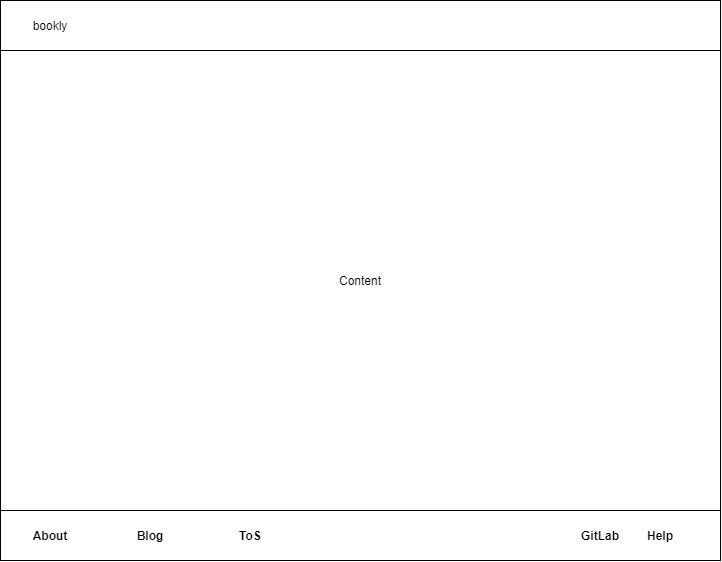

The diagram above was exported from draw.io. Its source (the exported page's mxGraphModel, read from the mxfile embedded in the PNG):
<mxGraphModel dx="1185" dy="626" grid="1" gridSize="10" guides="1" tooltips="1" connect="1" arrows="1" fold="1" page="1" pageScale="1" pageWidth="827" pageHeight="1169" math="0" shadow="0">
  <root>
    <mxCell id="0" />
    <mxCell id="1" parent="0" />
    <mxCell id="KmgzbvBZ5HPAmhyf2ol0-1" value="" style="rounded=0;whiteSpace=wrap;html=1;" vertex="1" parent="1">
      <mxGeometry x="60" y="60" width="720" height="560" as="geometry" />
    </mxCell>
    <mxCell id="KmgzbvBZ5HPAmhyf2ol0-2" value="" style="rounded=0;whiteSpace=wrap;html=1;" vertex="1" parent="1">
      <mxGeometry x="60" y="60" width="720" height="50" as="geometry" />
    </mxCell>
    <mxCell id="KmgzbvBZ5HPAmhyf2ol0-3" value="" style="rounded=0;whiteSpace=wrap;html=1;" vertex="1" parent="1">
      <mxGeometry x="60" y="570" width="720" height="50" as="geometry" />
    </mxCell>
    <mxCell id="KmgzbvBZ5HPAmhyf2ol0-4" value="bookly" style="text;html=1;strokeColor=none;fillColor=none;align=center;verticalAlign=middle;whiteSpace=wrap;rounded=0;" vertex="1" parent="1">
      <mxGeometry x="90" y="75" width="40" height="20" as="geometry" />
    </mxCell>
    <mxCell id="KmgzbvBZ5HPAmhyf2ol0-5" value="About" style="text;html=1;strokeColor=none;fillColor=none;align=center;verticalAlign=middle;whiteSpace=wrap;rounded=0;fontStyle=1" vertex="1" parent="1">
      <mxGeometry x="90" y="585" width="40" height="20" as="geometry" />
    </mxCell>
    <mxCell id="KmgzbvBZ5HPAmhyf2ol0-6" value="Blog" style="text;html=1;strokeColor=none;fillColor=none;align=center;verticalAlign=middle;whiteSpace=wrap;rounded=0;fontStyle=1" vertex="1" parent="1">
      <mxGeometry x="190" y="585" width="40" height="20" as="geometry" />
    </mxCell>
    <mxCell id="KmgzbvBZ5HPAmhyf2ol0-7" value="GitLab" style="text;html=1;strokeColor=none;fillColor=none;align=center;verticalAlign=middle;whiteSpace=wrap;rounded=0;fontStyle=1" vertex="1" parent="1">
      <mxGeometry x="640" y="585" width="40" height="20" as="geometry" />
    </mxCell>
    <mxCell id="KmgzbvBZ5HPAmhyf2ol0-8" value="Help" style="text;html=1;strokeColor=none;fillColor=none;align=center;verticalAlign=middle;whiteSpace=wrap;rounded=0;fontStyle=1" vertex="1" parent="1">
      <mxGeometry x="700" y="585" width="40" height="20" as="geometry" />
    </mxCell>
    <mxCell id="KmgzbvBZ5HPAmhyf2ol0-14" value="ToS" style="text;html=1;strokeColor=none;fillColor=none;align=center;verticalAlign=middle;whiteSpace=wrap;rounded=0;fontStyle=1" vertex="1" parent="1">
      <mxGeometry x="290" y="585" width="40" height="20" as="geometry" />
    </mxCell>
    <mxCell id="KmgzbvBZ5HPAmhyf2ol0-16" value="Content" style="text;html=1;strokeColor=none;fillColor=none;align=center;verticalAlign=middle;whiteSpace=wrap;rounded=0;" vertex="1" parent="1">
      <mxGeometry x="320" y="275" width="200" height="130" as="geometry" />
    </mxCell>
  </root>
</mxGraphModel>